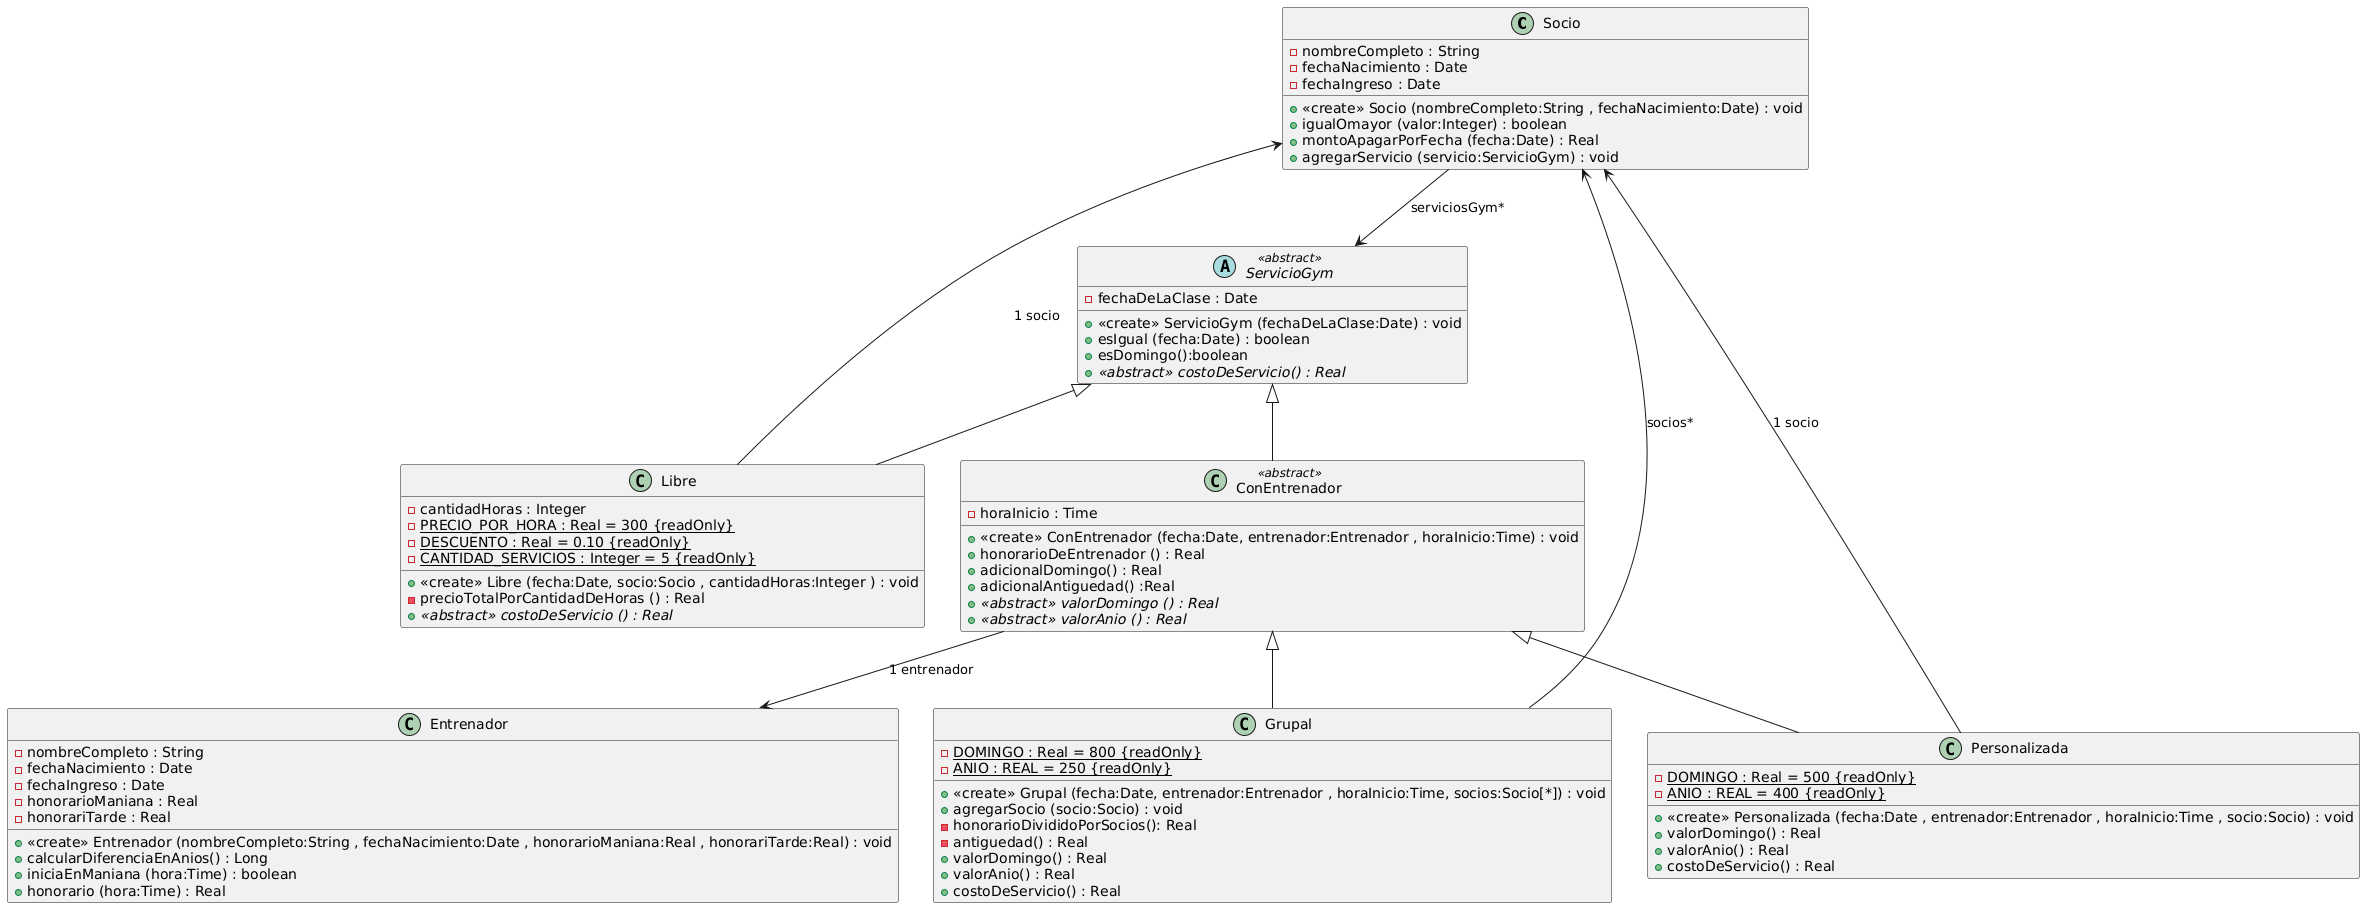

The diagram above was rendered by PlantUML. Its source (embedded in the PNG):
@startuml
class Socio {
  - nombreCompleto : String
  - fechaNacimiento : Date 
  - fechaIngreso : Date

  + <<create>> Socio (nombreCompleto:String , fechaNacimiento:Date) : void
  + igualOmayor (valor:Integer) : boolean
  + montoApagarPorFecha (fecha:Date) : Real
  + agregarServicio (servicio:ServicioGym) : void 
  
}


class Entrenador {
  - nombreCompleto : String
  - fechaNacimiento : Date 
  - fechaIngreso : Date 
  - honorarioManiana : Real
  - honorariTarde : Real

  + <<create>> Entrenador (nombreCompleto:String , fechaNacimiento:Date , honorarioManiana:Real , honorariTarde:Real) : void
  + calcularDiferenciaEnAnios() : Long
  + iniciaEnManiana (hora:Time) : boolean
  + honorario (hora:Time) : Real
}


abstract ServicioGym <<abstract>> {
  - fechaDeLaClase : Date
  
  + <<create>> ServicioGym (fechaDeLaClase:Date) : void
  + esIgual (fecha:Date) : boolean
  + esDomingo():boolean
  + {abstract} <<abstract>> costoDeServicio() : Real
}


class Libre {
  - cantidadHoras : Integer
  - {static} PRECIO_POR_HORA : Real = 300 {readOnly}
  - {static} DESCUENTO : Real = 0.10 {readOnly}
  - {static} CANTIDAD_SERVICIOS : Integer = 5 {readOnly}
  
  + <<create>> Libre (fecha:Date, socio:Socio , cantidadHoras:Integer ) : void
  - precioTotalPorCantidadDeHoras () : Real
  + {abstract} <<abstract>> costoDeServicio () : Real
}


abstract ConEntrenador <<abstract>> {
  - horaInicio : Time

  + <<create>> ConEntrenador (fecha:Date, entrenador:Entrenador , horaInicio:Time) : void
  + honorarioDeEntrenador () : Real
  + adicionalDomingo() : Real
  + adicionalAntiguedad() :Real
  + {abstract} <<abstract>> valorDomingo () : Real
  + {abstract} <<abstract>> valorAnio () : Real
}


class Personalizada {
  - {static} DOMINGO : Real = 500 {readOnly}
  - {static} ANIO : REAL = 400 {readOnly}

  + <<create>> Personalizada (fecha:Date , entrenador:Entrenador , horaInicio:Time , socio:Socio) : void
  + valorDomingo() : Real
  + valorAnio() : Real
  + costoDeServicio() : Real
}


class Grupal {
  - {static} DOMINGO : Real = 800 {readOnly}
  - {static} ANIO : REAL = 250 {readOnly}

  + <<create>> Grupal (fecha:Date, entrenador:Entrenador , horaInicio:Time, socios:Socio[*]) : void
  + agregarSocio (socio:Socio) : void
  - honorarioDivididoPorSocios(): Real
  - antiguedad() : Real
  + valorDomingo() : Real
  + valorAnio() : Real
  + costoDeServicio() : Real
}


Socio --> ServicioGym : serviciosGym*
ConEntrenador --> Entrenador :  1 entrenador
Personalizada --> Socio :  1 socio
Libre --> Socio :  1 socio
Grupal --> Socio: socios*

class Libre extends ServicioGym
class ConEntrenador extends ServicioGym

class Grupal extends ConEntrenador
class Personalizada extends ConEntrenador
@enduml